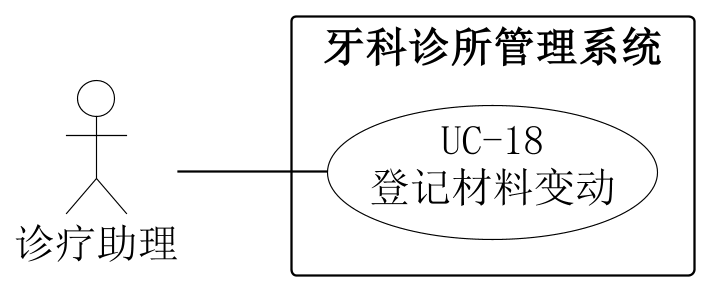

The diagram above was rendered by PlantUML. Its source (embedded in the PNG):
@startuml
skinparam backgroundColor white
skinparam shadowing false
skinparam defaultFontName SimSun
skinparam defaultFontSize 18
skinparam dpi 220
skinparam ArrowColor black
skinparam nodesep 24
skinparam ranksep 65
skinparam actor {
 BorderColor black
 BackgroundColor white
}
skinparam usecase {
 BorderColor black
 BackgroundColor white
}
skinparam rectangle {
 BorderColor black
 BackgroundColor white
}
left to right direction
actor "诊疗助理" as A0
rectangle "牙科诊所管理系统" {
 usecase "UC-18\n登记材料变动" as U
}
A0 -- U

@enduml